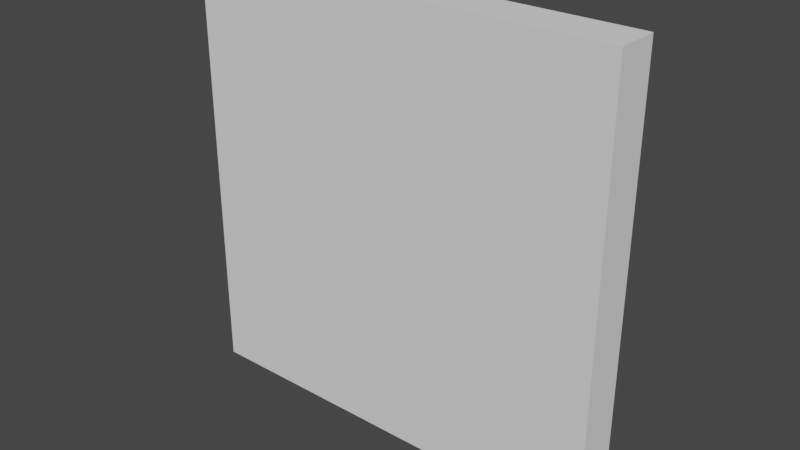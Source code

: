 # Source: Wall2.blend  (saved by Blender 2.81.16; exported with 4.5.12 LTS)
import bpy
from mathutils import Matrix  # noqa: F401  (used for matrix-valued properties, if any)

bpy.ops.wm.read_factory_settings(use_empty=True)
scene = bpy.context.scene
scene.name = 'Scene'

# ---- world
world_world = bpy.data.worlds.new('World'); scene.world = world_world
world_world.use_nodes = True; world_world.node_tree.nodes.clear()
_N = world_world.node_tree.nodes; _L = world_world.node_tree.links
n0 = _N.new('ShaderNodeOutputWorld'); n0.name = 'World Output'; n0.location = (300, 300)
n1 = _N.new('ShaderNodeBackground'); n1.name = 'Background'; n1.location = (10, 300)
n1.inputs[0].default_value = (0.05088, 0.05088, 0.05088, 1.0)
_L.new(n1.outputs[0], n0.inputs[0])
n0.is_active_output = True
world_world.color = (0.05088, 0.05088, 0.05088)
world_world.use_sun_shadow = False
world_world.sun_shadow_jitter_overblur = 0.0

# ---- meshes
me_cube_001 = bpy.data.meshes.new('Cube.001')
me_cube_001.from_pydata([(-1.0, 0.1, 0.0), (-1.0, 0.1, 2.0), (1.0, 0.1, 0.0), (1.0, 0.1, 2.0), (-1.0, -0.1, 0.0), (-1.0, -0.1, 2.0), (1.0, -0.1, 0.0), (1.0, -0.1, 2.0)], [], [(0, 1, 3, 2), (2, 3, 7, 6), (6, 7, 5, 4), (4, 5, 1, 0), (2, 6, 4, 0), (7, 3, 1, 5)])
_uv = me_cube_001.uv_layers.new(name='UVMap')
_uv.uv.foreach_set('vector', [0.375, 0.0, 0.625, 0.0, 0.625, 0.25, 0.375, 0.25, 0.375, 0.25, 0.625, 0.25, 0.625, 0.5, 0.375, 0.5, 0.375, 0.5, 0.625, 0.5, 0.625, 0.75, 0.375, 0.75, 0.375, 0.75, 0.625, 0.75, 0.625, 1.0, 0.375, 1.0, 0.125, 0.5, 0.375, 0.5, 0.375, 0.75, 0.125, 0.75, 0.625, 0.5, 0.875, 0.5, 0.875, 0.75, 0.625, 0.75])
me_cube_001.use_remesh_fix_poles = True
me_cube_001.use_remesh_preserve_attributes = False
me_cube_001.use_mirror_vertex_groups = False
me_cube_001.update()

# ---- objects
ob_wall = bpy.data.objects.new('Wall', me_cube_001)

# ---- transforms, parenting, visibility, modifiers, constraints
ob_wall.location = (0.0, 0.0, 0.0)
ob_wall.lineart.crease_threshold = 0.0

# ---- collection membership
scene.collection.objects.link(ob_wall)

# ---- scene / render settings (as saved in the file)
scene.frame_start = 1; scene.frame_end = 250; scene.frame_set(1)
scene.render.engine = 'BLENDER_EEVEE_NEXT'
scene.cycles.use_denoising = False
scene.cycles.samples = 128
scene.cycles.sampling_pattern = 'TABULATED_SOBOL'
scene.cycles.use_adaptive_sampling = False
scene.cycles.use_light_tree = False
scene.view_settings.view_transform = 'Filmic'
bpy.context.view_layer.update()

# ---- added for rendering (the .blend has no active camera and no usable light): camera, sun
cam_auto = bpy.data.cameras.new('AutoCamera')
cam_auto.lens = 50.0
cam_auto.sensor_width = 36.0
cam_auto.clip_end = 1000.0
ob_auto_camera = bpy.data.objects.new('AutoCamera', cam_auto)
scene.collection.objects.link(ob_auto_camera)
ob_auto_camera.location = (2.62346, -3.14816, 3.09877)
ob_auto_camera.rotation_euler = (1.09748, -7.21219e-08, 0.694738)
scene.camera = ob_auto_camera
light_auto_sun = bpy.data.lights.new('AutoSun', 'SUN')
light_auto_sun.energy = 3.0
light_auto_sun.angle = 0.0523599
ob_auto_sun = bpy.data.objects.new('AutoSun', light_auto_sun)
scene.collection.objects.link(ob_auto_sun)
ob_auto_sun.rotation_euler = (0.872665, 0.174533, 0.523599)
bpy.context.view_layer.update()
